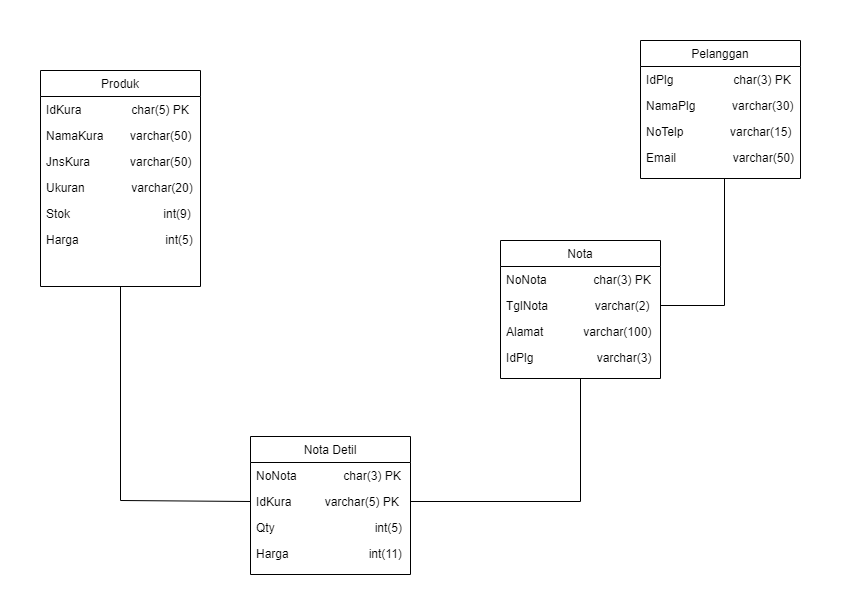

The diagram above was exported from draw.io. Its source (the exported page's mxGraphModel, read from the mxfile embedded in the PNG):
<mxGraphModel dx="1063" dy="565" grid="1" gridSize="10" guides="1" tooltips="1" connect="1" arrows="1" fold="1" page="1" pageScale="1" pageWidth="827" pageHeight="1169" math="0" shadow="0">
  <root>
    <mxCell id="WIyWlLk6GJQsqaUBKTNV-0" />
    <mxCell id="WIyWlLk6GJQsqaUBKTNV-1" parent="WIyWlLk6GJQsqaUBKTNV-0" />
    <mxCell id="zkfFHV4jXpPFQw0GAbJ--0" value="Pelanggan" style="swimlane;fontStyle=0;align=center;verticalAlign=top;childLayout=stackLayout;horizontal=1;startSize=26;horizontalStack=0;resizeParent=1;resizeLast=0;collapsible=1;marginBottom=0;rounded=0;shadow=0;strokeWidth=1;" parent="WIyWlLk6GJQsqaUBKTNV-1" vertex="1">
      <mxGeometry x="790" y="120" width="160" height="138" as="geometry">
        <mxRectangle x="230" y="140" width="160" height="26" as="alternateBounds" />
      </mxGeometry>
    </mxCell>
    <mxCell id="zkfFHV4jXpPFQw0GAbJ--1" value="IdPlg                  char(3) PK" style="text;align=left;verticalAlign=top;spacingLeft=4;spacingRight=4;overflow=hidden;rotatable=0;points=[[0,0.5],[1,0.5]];portConstraint=eastwest;" parent="zkfFHV4jXpPFQw0GAbJ--0" vertex="1">
      <mxGeometry y="26" width="160" height="26" as="geometry" />
    </mxCell>
    <mxCell id="zkfFHV4jXpPFQw0GAbJ--2" value="NamaPlg           varchar(30)" style="text;align=left;verticalAlign=top;spacingLeft=4;spacingRight=4;overflow=hidden;rotatable=0;points=[[0,0.5],[1,0.5]];portConstraint=eastwest;rounded=0;shadow=0;html=0;" parent="zkfFHV4jXpPFQw0GAbJ--0" vertex="1">
      <mxGeometry y="52" width="160" height="26" as="geometry" />
    </mxCell>
    <mxCell id="zkfFHV4jXpPFQw0GAbJ--3" value="NoTelp              varchar(15)" style="text;align=left;verticalAlign=top;spacingLeft=4;spacingRight=4;overflow=hidden;rotatable=0;points=[[0,0.5],[1,0.5]];portConstraint=eastwest;rounded=0;shadow=0;html=0;" parent="zkfFHV4jXpPFQw0GAbJ--0" vertex="1">
      <mxGeometry y="78" width="160" height="26" as="geometry" />
    </mxCell>
    <mxCell id="zkfFHV4jXpPFQw0GAbJ--5" value="Email                 varchar(50)" style="text;align=left;verticalAlign=top;spacingLeft=4;spacingRight=4;overflow=hidden;rotatable=0;points=[[0,0.5],[1,0.5]];portConstraint=eastwest;" parent="zkfFHV4jXpPFQw0GAbJ--0" vertex="1">
      <mxGeometry y="104" width="160" height="26" as="geometry" />
    </mxCell>
    <mxCell id="zkfFHV4jXpPFQw0GAbJ--6" value="Nota" style="swimlane;fontStyle=0;align=center;verticalAlign=top;childLayout=stackLayout;horizontal=1;startSize=26;horizontalStack=0;resizeParent=1;resizeLast=0;collapsible=1;marginBottom=0;rounded=0;shadow=0;strokeWidth=1;" parent="WIyWlLk6GJQsqaUBKTNV-1" vertex="1">
      <mxGeometry x="650" y="320" width="160" height="138" as="geometry">
        <mxRectangle x="130" y="380" width="160" height="26" as="alternateBounds" />
      </mxGeometry>
    </mxCell>
    <mxCell id="zkfFHV4jXpPFQw0GAbJ--7" value="NoNota              char(3) PK" style="text;align=left;verticalAlign=top;spacingLeft=4;spacingRight=4;overflow=hidden;rotatable=0;points=[[0,0.5],[1,0.5]];portConstraint=eastwest;" parent="zkfFHV4jXpPFQw0GAbJ--6" vertex="1">
      <mxGeometry y="26" width="160" height="26" as="geometry" />
    </mxCell>
    <mxCell id="zkfFHV4jXpPFQw0GAbJ--8" value="TglNota              varchar(2)" style="text;align=left;verticalAlign=top;spacingLeft=4;spacingRight=4;overflow=hidden;rotatable=0;points=[[0,0.5],[1,0.5]];portConstraint=eastwest;rounded=0;shadow=0;html=0;" parent="zkfFHV4jXpPFQw0GAbJ--6" vertex="1">
      <mxGeometry y="52" width="160" height="26" as="geometry" />
    </mxCell>
    <mxCell id="zkfFHV4jXpPFQw0GAbJ--10" value="Alamat            varchar(100)" style="text;align=left;verticalAlign=top;spacingLeft=4;spacingRight=4;overflow=hidden;rotatable=0;points=[[0,0.5],[1,0.5]];portConstraint=eastwest;fontStyle=0" parent="zkfFHV4jXpPFQw0GAbJ--6" vertex="1">
      <mxGeometry y="78" width="160" height="26" as="geometry" />
    </mxCell>
    <mxCell id="zkfFHV4jXpPFQw0GAbJ--11" value="IdPlg                   varchar(3)" style="text;align=left;verticalAlign=top;spacingLeft=4;spacingRight=4;overflow=hidden;rotatable=0;points=[[0,0.5],[1,0.5]];portConstraint=eastwest;" parent="zkfFHV4jXpPFQw0GAbJ--6" vertex="1">
      <mxGeometry y="104" width="160" height="26" as="geometry" />
    </mxCell>
    <mxCell id="zkfFHV4jXpPFQw0GAbJ--17" value="Produk" style="swimlane;fontStyle=0;align=center;verticalAlign=top;childLayout=stackLayout;horizontal=1;startSize=26;horizontalStack=0;resizeParent=1;resizeLast=0;collapsible=1;marginBottom=0;rounded=0;shadow=0;strokeWidth=1;" parent="WIyWlLk6GJQsqaUBKTNV-1" vertex="1">
      <mxGeometry x="190" y="150" width="160" height="216" as="geometry">
        <mxRectangle x="550" y="140" width="160" height="26" as="alternateBounds" />
      </mxGeometry>
    </mxCell>
    <mxCell id="zkfFHV4jXpPFQw0GAbJ--18" value="IdKura               char(5) PK" style="text;align=left;verticalAlign=top;spacingLeft=4;spacingRight=4;overflow=hidden;rotatable=0;points=[[0,0.5],[1,0.5]];portConstraint=eastwest;" parent="zkfFHV4jXpPFQw0GAbJ--17" vertex="1">
      <mxGeometry y="26" width="160" height="26" as="geometry" />
    </mxCell>
    <mxCell id="zkfFHV4jXpPFQw0GAbJ--19" value="NamaKura        varchar(50)" style="text;align=left;verticalAlign=top;spacingLeft=4;spacingRight=4;overflow=hidden;rotatable=0;points=[[0,0.5],[1,0.5]];portConstraint=eastwest;rounded=0;shadow=0;html=0;" parent="zkfFHV4jXpPFQw0GAbJ--17" vertex="1">
      <mxGeometry y="52" width="160" height="26" as="geometry" />
    </mxCell>
    <mxCell id="zkfFHV4jXpPFQw0GAbJ--20" value="JnsKura            varchar(50)" style="text;align=left;verticalAlign=top;spacingLeft=4;spacingRight=4;overflow=hidden;rotatable=0;points=[[0,0.5],[1,0.5]];portConstraint=eastwest;rounded=0;shadow=0;html=0;" parent="zkfFHV4jXpPFQw0GAbJ--17" vertex="1">
      <mxGeometry y="78" width="160" height="26" as="geometry" />
    </mxCell>
    <mxCell id="zkfFHV4jXpPFQw0GAbJ--21" value="Ukuran              varchar(20)" style="text;align=left;verticalAlign=top;spacingLeft=4;spacingRight=4;overflow=hidden;rotatable=0;points=[[0,0.5],[1,0.5]];portConstraint=eastwest;rounded=0;shadow=0;html=0;" parent="zkfFHV4jXpPFQw0GAbJ--17" vertex="1">
      <mxGeometry y="104" width="160" height="26" as="geometry" />
    </mxCell>
    <mxCell id="zkfFHV4jXpPFQw0GAbJ--22" value="Stok                            int(9)" style="text;align=left;verticalAlign=top;spacingLeft=4;spacingRight=4;overflow=hidden;rotatable=0;points=[[0,0.5],[1,0.5]];portConstraint=eastwest;rounded=0;shadow=0;html=0;" parent="zkfFHV4jXpPFQw0GAbJ--17" vertex="1">
      <mxGeometry y="130" width="160" height="26" as="geometry" />
    </mxCell>
    <mxCell id="zkfFHV4jXpPFQw0GAbJ--24" value="Harga                          int(5)" style="text;align=left;verticalAlign=top;spacingLeft=4;spacingRight=4;overflow=hidden;rotatable=0;points=[[0,0.5],[1,0.5]];portConstraint=eastwest;" parent="zkfFHV4jXpPFQw0GAbJ--17" vertex="1">
      <mxGeometry y="156" width="160" height="26" as="geometry" />
    </mxCell>
    <mxCell id="vH7TqKOL_Y8DEJ79G_RM-6" value="Nota Detil" style="swimlane;fontStyle=0;align=center;verticalAlign=top;childLayout=stackLayout;horizontal=1;startSize=26;horizontalStack=0;resizeParent=1;resizeLast=0;collapsible=1;marginBottom=0;rounded=0;shadow=0;strokeWidth=1;" parent="WIyWlLk6GJQsqaUBKTNV-1" vertex="1">
      <mxGeometry x="400" y="516" width="160" height="138" as="geometry">
        <mxRectangle x="130" y="380" width="160" height="26" as="alternateBounds" />
      </mxGeometry>
    </mxCell>
    <mxCell id="vH7TqKOL_Y8DEJ79G_RM-7" value="NoNota              char(3) PK" style="text;align=left;verticalAlign=top;spacingLeft=4;spacingRight=4;overflow=hidden;rotatable=0;points=[[0,0.5],[1,0.5]];portConstraint=eastwest;" parent="vH7TqKOL_Y8DEJ79G_RM-6" vertex="1">
      <mxGeometry y="26" width="160" height="26" as="geometry" />
    </mxCell>
    <mxCell id="vH7TqKOL_Y8DEJ79G_RM-8" value="IdKura          varchar(5) PK" style="text;align=left;verticalAlign=top;spacingLeft=4;spacingRight=4;overflow=hidden;rotatable=0;points=[[0,0.5],[1,0.5]];portConstraint=eastwest;rounded=0;shadow=0;html=0;" parent="vH7TqKOL_Y8DEJ79G_RM-6" vertex="1">
      <mxGeometry y="52" width="160" height="26" as="geometry" />
    </mxCell>
    <mxCell id="vH7TqKOL_Y8DEJ79G_RM-9" value="Qty                              int(5)" style="text;align=left;verticalAlign=top;spacingLeft=4;spacingRight=4;overflow=hidden;rotatable=0;points=[[0,0.5],[1,0.5]];portConstraint=eastwest;fontStyle=0" parent="vH7TqKOL_Y8DEJ79G_RM-6" vertex="1">
      <mxGeometry y="78" width="160" height="26" as="geometry" />
    </mxCell>
    <mxCell id="vH7TqKOL_Y8DEJ79G_RM-10" value="Harga                        int(11)" style="text;align=left;verticalAlign=top;spacingLeft=4;spacingRight=4;overflow=hidden;rotatable=0;points=[[0,0.5],[1,0.5]];portConstraint=eastwest;" parent="vH7TqKOL_Y8DEJ79G_RM-6" vertex="1">
      <mxGeometry y="104" width="160" height="26" as="geometry" />
    </mxCell>
    <mxCell id="vH7TqKOL_Y8DEJ79G_RM-12" value="" style="endArrow=none;html=1;rounded=0;entryX=0.525;entryY=1.323;entryDx=0;entryDy=0;exitX=1;exitY=0.5;exitDx=0;exitDy=0;entryPerimeter=0;" parent="WIyWlLk6GJQsqaUBKTNV-1" target="zkfFHV4jXpPFQw0GAbJ--5" edge="1" source="zkfFHV4jXpPFQw0GAbJ--8">
      <mxGeometry width="50" height="50" relative="1" as="geometry">
        <mxPoint x="720" y="215" as="sourcePoint" />
        <mxPoint x="470" y="200" as="targetPoint" />
        <Array as="points">
          <mxPoint x="874" y="385" />
        </Array>
      </mxGeometry>
    </mxCell>
    <mxCell id="vH7TqKOL_Y8DEJ79G_RM-16" value="" style="endArrow=none;html=1;rounded=0;exitX=0;exitY=0.5;exitDx=0;exitDy=0;entryX=0.5;entryY=1;entryDx=0;entryDy=0;" parent="WIyWlLk6GJQsqaUBKTNV-1" source="vH7TqKOL_Y8DEJ79G_RM-8" target="zkfFHV4jXpPFQw0GAbJ--17" edge="1">
      <mxGeometry width="50" height="50" relative="1" as="geometry">
        <mxPoint x="320" y="409" as="sourcePoint" />
        <mxPoint x="210" y="340" as="targetPoint" />
        <Array as="points">
          <mxPoint x="270" y="580" />
        </Array>
      </mxGeometry>
    </mxCell>
    <mxCell id="PfsTIRNnS7ULpFCV6bel-0" value="" style="endArrow=none;html=1;rounded=0;entryX=0.5;entryY=1;entryDx=0;entryDy=0;exitX=1;exitY=0.5;exitDx=0;exitDy=0;" edge="1" parent="WIyWlLk6GJQsqaUBKTNV-1" source="vH7TqKOL_Y8DEJ79G_RM-8" target="zkfFHV4jXpPFQw0GAbJ--6">
      <mxGeometry width="50" height="50" relative="1" as="geometry">
        <mxPoint x="490" y="450" as="sourcePoint" />
        <mxPoint x="540" y="400" as="targetPoint" />
        <Array as="points">
          <mxPoint x="730" y="581" />
        </Array>
      </mxGeometry>
    </mxCell>
  </root>
</mxGraphModel>